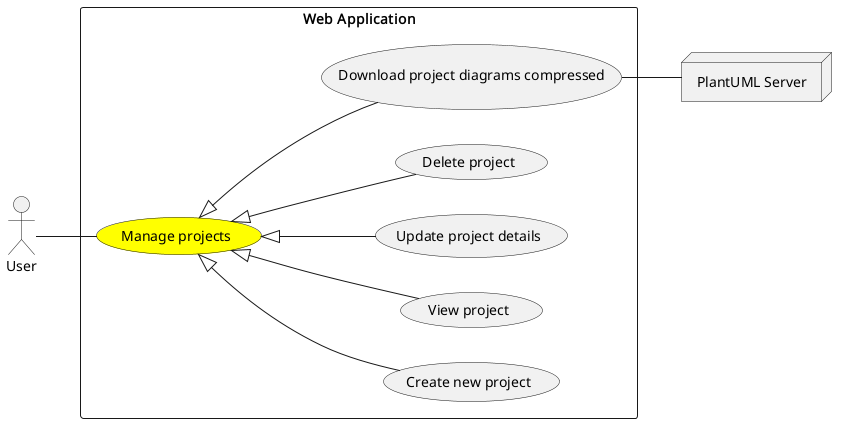

The diagram above was rendered by PlantUML. Its source (embedded in the PNG):
@startuml

left to right direction

actor "User" as User
node "PlantUML Server" as PlantUMLServer

rectangle "Web Application" {
    usecase "Manage projects" as ManageProjects #Yellow
    usecase "Create new project" as CreateNewProject
    usecase "View project" as ViewProject
    usecase "Update project details" as UpdateProjectDetails
    usecase "Delete project" as DeleteProject
    usecase "Download project diagrams compressed" as DownloadProjectDiagrams

}

User -- ManageProjects

ManageProjects <|-- CreateNewProject
ManageProjects <|-- ViewProject
ManageProjects <|-- UpdateProjectDetails
ManageProjects <|-- DeleteProject
ManageProjects <|-- DownloadProjectDiagrams

DownloadProjectDiagrams -- PlantUMLServer
@enduml